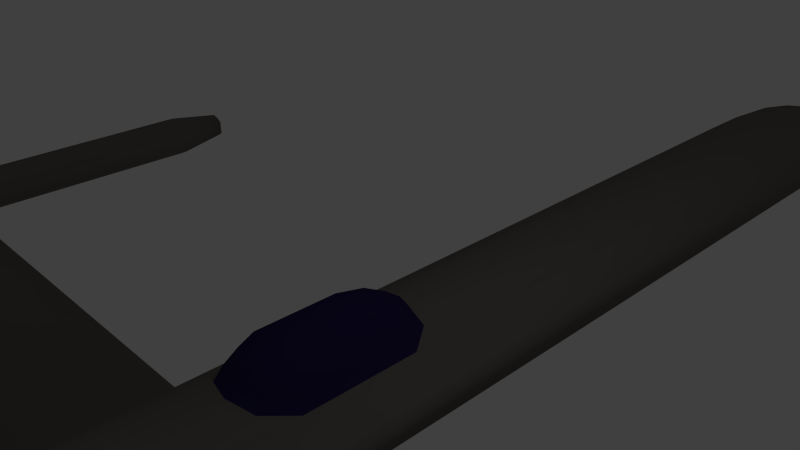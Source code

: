 # Source: MSFV5.blend  (saved by Blender 2.74.0; exported with 4.5.12 LTS)
import bpy
from mathutils import Matrix  # noqa: F401  (used for matrix-valued properties, if any)

bpy.ops.wm.read_factory_settings(use_empty=True)
scene = bpy.context.scene
scene.name = 'Scene'

# ---- collections
col_collection_1 = bpy.data.collections.new('Collection 1'); scene.collection.children.link(col_collection_1)

# ---- materials (node trees are filled in below, after node groups)
mat_glass_001 = bpy.data.materials.new('Glass.001')
mat_glass_001.alpha_threshold = 0.0
mat_glass_001.use_transparent_shadow = False
mat_glass_001.diffuse_color = (0.0243, 0.016, 0.08, 1.0)
mat_glass_001.specular_color = (0.5, 0.5, 0.5)
mat_glass_001.roughness = 0.5
mat_glass_001.specular_intensity = 1.0
mat_engines = bpy.data.materials.new('Engines')
mat_engines.alpha_threshold = 0.0
mat_engines.use_transparent_shadow = False
mat_engines.diffuse_color = (0.0, 0.038, 1.0, 1.0)
mat_engines.specular_color = (0.0, 0.038, 1.0)
mat_engines.roughness = 0.5
mat_titanium_001 = bpy.data.materials.new('Titanium.001')
mat_titanium_001.alpha_threshold = 0.0
mat_titanium_001.use_transparent_shadow = False
mat_titanium_001.diffuse_color = (0.1626, 0.1491, 0.1347, 1.0)
mat_titanium_001.specular_color = (0.3252, 0.2982, 0.2682)
mat_titanium_001.roughness = 0.5
mat_titanium_001.specular_intensity = 1.0

# ---- material node trees

# ---- world
world_world = bpy.data.worlds.new('World'); scene.world = world_world
world_world.color = (0.05088, 0.05088, 0.05088)
world_world.use_sun_shadow = False
world_world.sun_shadow_jitter_overblur = 0.0
world_world.cycles.sampling_method = 'MANUAL'
world_world.cycles.sample_map_resolution = 256

# ---- cameras
cam_camera = bpy.data.cameras.new('Camera')
cam_camera.clip_end = 100.0
cam_camera.lens = 35.0
cam_camera.sensor_width = 32.0
cam_camera.sensor_height = 18.0
cam_camera.ortho_scale = 7.314
cam_camera.dof.focus_distance = 0.0
cam_camera.dof.aperture_fstop = 128.0

# ---- lights
light_lamp = bpy.data.lights.new('Lamp', 'POINT')
light_lamp.transmission_factor = 0.0
light_lamp.cutoff_distance = 30.0
light_lamp.energy = 100.0
light_lamp.shadow_buffer_clip_start = 1.001
light_lamp.shadow_soft_size = 0.1
light_lamp.shadow_maximum_resolution = 0.006
light_lamp.use_absolute_resolution = True
light_lamp.cycles.use_multiple_importance_sampling = False

# ---- meshes
me_cylinder_001_cylinder_008 = bpy.data.meshes.new('Cylinder.001_Cylinder.008')
me_cylinder_001_cylinder_008.from_pydata([(0.862, 0.1708, 4.043), (0.961, 0.1886, 4.043), (0.961, 0.1886, 3.769), (0.862, 0.1708, 3.769), (0.7233, 0.1458, 4.043), (0.7233, 0.1458, 3.769), (0.5593, 0.4018, 4.043), (0.5593, 0.4018, 3.769), (0.6205, 0.4485, 3.769), (0.6205, 0.4485, 4.043), (0.8709, 0.3509, 4.043), (0.8709, 0.3509, 3.769), (-0.862, 0.1708, 4.043), (-0.862, 0.1708, 3.769), (-0.961, 0.1886, 3.769), (-0.961, 0.1886, 4.043), (-0.7233, 0.1458, 4.043), (-0.7233, 0.1458, 3.769), (-0.5593, 0.4018, 4.043), (-0.6205, 0.4485, 4.043), (-0.6205, 0.4485, 3.769), (-0.5593, 0.4018, 3.769), (-0.8709, 0.3509, 4.043), (-0.8709, 0.3509, 3.769), (0.7559, 0.5769, -2.105), (0.6803, 0.7899, -2.013), (0.6803, 0.7899, -0.3528), (0.7559, 0.5769, -0.2606), (0.5442, 1.009, -0.5188), (0.3255, 1.058, -0.2029), (0.4069, 0.8511, 0.04211), (0.4069, 0.8511, -2.408), (0.3255, 1.058, -2.163), (0.5442, 1.009, -1.847), (0.0, 1.107, -0.1099), (0.0, 0.9124, 0.1583), (0.2721, 1.192, -0.8508), (0.1628, 1.217, -0.6928), (0.1628, 1.217, -1.673), (0.2721, 1.192, -1.515), (0.0, 1.241, -0.6463), (0.4521, 0.645, 0.1782), (0.0, 0.7131, -2.673), (0.0, 0.9124, -2.524), (0.4521, 0.645, -2.544), (0.0, 0.7131, 0.3073), (0.0, 1.107, -2.255), (0.0, 1.241, -1.719), (0.0, 1.312, -1.183), (-0.7559, 0.5769, -2.105), (-0.7559, 0.5769, -0.2606), (-0.6803, 0.7899, -0.3528), (-0.6803, 0.7899, -2.013), (-0.4069, 0.8511, 0.04211), (-0.3255, 1.058, -0.2029), (-0.5442, 1.009, -0.5188), (-0.4069, 0.8511, -2.408), (-0.5442, 1.009, -1.847), (-0.3255, 1.058, -2.163), (-0.1628, 1.217, -0.6928), (-0.2721, 1.192, -0.8508), (-0.2721, 1.192, -1.515), (-0.1628, 1.217, -1.673), (-0.4521, 0.645, 0.1782), (-0.4521, 0.645, -2.544), (0.5071, 0.2043, 3.519), (0.7204, 0.1592, 3.519), (0.7011, 0.2497, 3.33), (0.6477, 0.2609, 3.33), (0.8452, 0.1817, 3.519), (0.4862, 0.1959, 3.769), (0.7545, 0.2593, 3.33), (0.7343, 0.2958, 3.33), (0.6779, 0.3178, 3.33), (0.6641, 0.3073, 3.33), (0.6449, 0.2925, 3.33), (0.7323, 0.2553, 3.33), (-0.5071, 0.2043, 3.519), (-0.6477, 0.2609, 3.33), (-0.7011, 0.2497, 3.33), (-0.7204, 0.1592, 3.519), (-0.8452, 0.1817, 3.519), (-0.4862, 0.1959, 3.769), (-0.7545, 0.2593, 3.33), (-0.7323, 0.2553, 3.33), (-0.6449, 0.2925, 3.33), (-0.6641, 0.3073, 3.33), (-0.6779, 0.3178, 3.33), (-0.7343, 0.2958, 3.33), (0.6803, 0.5192, 12.2), (0.6123, 0.4673, 12.6), (0.8905, 0.3587, 12.2), (1.101, 0.1983, 12.2), (0.9907, 0.1785, 12.6), (0.449, 0.3427, 13.19), (0.3537, 0.27, 13.38), (0.4631, 0.1866, 13.38), (0.5724, 0.1031, 13.38), (0.7265, 0.1309, 13.19), (0.4862, 0.1959, 4.043), (0.4735, 0.3364, 4.043), (1.223, 0.2203, 10.96), (1.101, -0.1983, 12.2), (1.223, -0.2203, 10.96), (0.6803, -0.5192, 12.2), (0.5442, -0.4153, 13.0), (0.0, -0.5134, 13.0), (0.0, -0.6417, 12.2), (0.3537, -0.27, 13.38), (0.0, -0.3337, 13.38), (0.08844, -0.06749, 13.63), (0.0, -0.08343, 13.63), (10.11, -0.3404, -2.673), (10.12, -0.3404, 2.431), (9.874, -0.4204, 2.431), (9.868, -0.4204, -2.673), (9.868, -0.4204, -6.209), (10.11, -0.3404, -6.209), (9.628, -0.3404, 2.431), (9.622, -0.3404, -2.673), (9.874, -0.2529, 3.431), (9.726, -0.205, 3.431), (0.8533, 0.3438, 3.519), (0.6279, 0.4317, 3.519), (0.5728, 0.3896, 3.519), (0.4957, 0.3307, 3.519), (0.7559, 0.5769, -7.216), (0.3779, 0.645, -7.216), (1.223, 0.2203, -6.214), (1.223, -0.2203, -6.214), (1.223, -0.2203, -7.216), (1.223, 0.2203, -7.216), (0.9344, 0.1977, 3.519), (0.7559, -0.5769, 10.96), (0.0, -0.713, 10.96), (0.0, -0.7131, -7.216), (0.7559, -0.5769, -7.216), (9.626, -0.1344, 3.432), (9.461, -0.2228, 2.432), (9.626, 0.1309, 3.432), (9.461, 0.2193, 2.432), (9.622, 0.3369, -6.209), (9.623, 0.3369, -7.12), (9.456, 0.2193, -7.121), (9.455, 0.2193, -6.21), (10.11, 0.3369, -2.673), (10.27, 0.1276, -2.673), (10.27, 0.1276, -6.209), (10.11, 0.3369, -6.209), (9.622, -0.3404, -6.209), (9.623, -0.3404, -7.12), (9.869, -0.4204, -7.12), (9.456, -0.2228, -7.121), (9.455, -0.2228, -6.21), (9.074, -0.2203, -2.682), (9.455, -0.2228, -2.672), (9.455, 0.2193, -2.672), (9.074, 0.2203, -2.682), (10.12, 0.3369, 2.431), (10.27, 0.1276, 2.431), (10.27, -0.1311, -2.673), (10.27, -0.1311, 2.431), (10.27, 0.1276, -7.12), (10.11, 0.3369, -7.12), (10.11, -0.07937, 3.431), (10.02, -0.205, 3.431), (9.074, -0.2203, -6.214), (9.074, 0.2203, -6.214), (10.27, -0.1311, -6.209), (10.27, -0.1311, -7.12), (9.622, 0.3369, -2.673), (9.868, 0.4169, -2.673), (9.868, 0.4169, -6.209), (9.874, 0.4169, 2.431), (9.628, 0.3369, 2.431), (9.869, 0.4169, -7.12), (10.11, -0.3404, -7.12), (10.02, 0.2015, 3.431), (10.11, 0.07587, 3.431), (0.0, -1.85, -7.775), (1.113, -1.497, -7.775), (1.801, -0.5717, -7.775), (1.801, 0.5717, -7.775), (1.113, 1.497, -7.775), (0.0, 1.85, -7.775), (0.0, 0.7131, -7.216), (0.0, -1.85, -8.368), (1.113, -1.497, -8.368), (1.801, -0.5717, -8.368), (1.801, 0.5717, -8.368), (1.113, 1.497, -8.368), (0.0, 1.85, -8.368), (1.223, -0.2203, -2.682), (1.223, 0.2203, -2.682), (9.726, 0.2015, 3.431), (9.874, 0.2494, 3.431), (1.002, -1.347, -8.368), (1.621, -0.5145, -8.368), (1.621, 0.5145, -8.368), (1.002, 1.347, -8.368), (1.621, -0.5145, -8.161), (1.621, 0.5145, -8.161), (1.002, 1.347, -8.161), (0.0, 1.665, -8.368), (0.0, -1.665, -8.368), (0.0, -1.665, -8.161), (1.002, -1.347, -8.161), (0.0, 1.665, -8.161), (0.3779, 0.645, 10.96), (0.7559, 0.5769, 10.96), (0.0, 0.7131, 10.96), (0.4735, 0.3364, 3.769), (0.8806, 0.1586, 13.0), (0.5442, 0.4153, 13.0), (0.08844, 0.0675, 13.63), (0.1431, 0.02578, 13.63), (0.5724, -0.1031, 13.38), (0.8806, -0.1586, 13.0), (0.1431, -0.02578, 13.63), (0.0, 0.6417, 12.2), (0.0, 0.3337, 13.38), (0.0, 0.08343, 13.63), (0.0, 0.5134, 13.0), (-0.6803, 0.5192, 12.2), (-0.8905, 0.3587, 12.2), (-0.6123, 0.4673, 12.6), (-1.101, 0.1983, 12.2), (-0.9907, 0.1785, 12.6), (-0.449, 0.3427, 13.19), (-0.4631, 0.1866, 13.38), (-0.3537, 0.27, 13.38), (-0.5724, 0.1031, 13.38), (-0.7265, 0.1309, 13.19), (-0.4862, 0.1959, 4.043), (-0.4735, 0.3364, 4.043), (-1.223, 0.2203, 10.96), (-1.223, -0.2203, 10.96), (-1.101, -0.1983, 12.2), (-0.6803, -0.5192, 12.2), (-0.5442, -0.4153, 13.0), (-0.3537, -0.27, 13.38), (-0.08844, -0.06749, 13.63), (-10.11, -0.3404, -2.673), (-9.868, -0.4204, -2.673), (-9.874, -0.4204, 2.431), (-10.12, -0.3404, 2.431), (-10.11, -0.3404, -6.209), (-9.868, -0.4204, -6.209), (-9.622, -0.3404, -2.673), (-9.628, -0.3404, 2.431), (-9.726, -0.205, 3.431), (-9.874, -0.2529, 3.431), (-0.8533, 0.3438, 3.519), (-0.6279, 0.4317, 3.519), (-0.5728, 0.3896, 3.519), (-0.4957, 0.3307, 3.519), (-0.3779, 0.645, -7.216), (-0.7559, 0.5769, -7.216), (-1.223, 0.2203, -6.214), (-1.223, 0.2203, -7.216), (-1.223, -0.2203, -7.216), (-1.223, -0.2203, -6.214), (-0.9344, 0.1977, 3.519), (-0.7559, -0.5769, 10.96), (-0.7559, -0.5769, -7.216), (-9.461, -0.2228, 2.432), (-9.626, -0.1344, 3.432), (-9.461, 0.2193, 2.432), (-9.626, 0.1309, 3.432), (-9.622, 0.3369, -6.209), (-9.455, 0.2193, -6.21), (-9.456, 0.2193, -7.121), (-9.623, 0.3369, -7.12), (-10.11, 0.3369, -2.673), (-10.11, 0.3369, -6.209), (-10.27, 0.1276, -6.209), (-10.27, 0.1276, -2.673), (-9.622, -0.3404, -6.209), (-9.869, -0.4204, -7.12), (-9.623, -0.3404, -7.12), (-9.455, -0.2228, -6.21), (-9.456, -0.2228, -7.121), (-9.074, -0.2203, -2.682), (-9.074, 0.2203, -2.682), (-9.455, 0.2193, -2.672), (-9.455, -0.2228, -2.672), (-10.27, 0.1276, 2.431), (-10.12, 0.3369, 2.431), (-10.27, -0.1311, -2.673), (-10.27, -0.1311, 2.431), (-10.11, 0.3369, -7.12), (-10.27, 0.1276, -7.12), (-10.02, -0.205, 3.431), (-10.11, -0.07937, 3.431), (-9.074, 0.2203, -6.214), (-9.074, -0.2203, -6.214), (-10.27, -0.1311, -6.209), (-10.27, -0.1311, -7.12), (-9.622, 0.3369, -2.673), (-9.868, 0.4169, -6.209), (-9.868, 0.4169, -2.673), (-9.874, 0.4169, 2.431), (-9.628, 0.3369, 2.431), (-10.11, -0.3404, -7.12), (-9.869, 0.4169, -7.12), (-10.11, 0.07587, 3.431), (-10.02, 0.2015, 3.431), (-1.113, -1.497, -7.775), (-1.801, -0.5717, -7.775), (-1.801, 0.5717, -7.775), (-1.113, 1.497, -7.775), (-1.113, -1.497, -8.368), (-1.801, -0.5717, -8.368), (-1.801, 0.5717, -8.368), (-1.113, 1.497, -8.368), (-1.223, -0.2203, -2.682), (-1.223, 0.2203, -2.682), (-9.726, 0.2015, 3.431), (-9.874, 0.2494, 3.431), (-1.621, -0.5145, -8.368), (-1.002, -1.347, -8.368), (-1.621, 0.5145, -8.368), (-1.002, 1.347, -8.368), (-1.621, 0.5145, -8.161), (-1.621, -0.5145, -8.161), (-1.002, 1.347, -8.161), (-1.002, -1.347, -8.161), (-0.7559, 0.5769, 10.96), (-0.3779, 0.645, 10.96), (-0.4735, 0.3364, 3.769), (-0.8806, 0.1586, 13.0), (-0.5442, 0.4153, 13.0), (-0.1431, 0.02578, 13.63), (-0.08844, 0.0675, 13.63), (-0.8806, -0.1586, 13.0), (-0.5724, -0.1031, 13.38), (-0.1431, -0.02578, 13.63)], [], [(0, 3, 2, 1), (4, 5, 3, 0), (6, 9, 8, 7), (10, 1, 2, 11), (12, 15, 14, 13), (16, 12, 13, 17), (18, 21, 20, 19), (22, 23, 14, 15), (24, 27, 26, 25), (26, 30, 29, 28), (31, 25, 33, 32), (30, 35, 34, 29), (25, 26, 28, 33), (28, 29, 37, 36), (32, 33, 39, 38), (29, 34, 40, 37), (33, 28, 36, 39), (27, 41, 30, 26), (42, 44, 31, 43), (44, 24, 25, 31), (41, 45, 35, 30), (43, 31, 32, 46), (46, 32, 38, 47), (36, 37, 48), (47, 38, 48), (38, 39, 48), (37, 40, 48), (39, 36, 48), (49, 52, 51, 50), (51, 55, 54, 53), (56, 58, 57, 52), (53, 54, 34, 35), (52, 57, 55, 51), (55, 60, 59, 54), (58, 62, 61, 57), (54, 59, 40, 34), (57, 61, 60, 55), (50, 51, 53, 63), (42, 43, 56, 64), (64, 56, 52, 49), (63, 53, 35, 45), (43, 46, 58, 56), (46, 47, 62, 58), (60, 48, 59), (47, 48, 62), (62, 48, 61), (59, 48, 40), (61, 48, 60), (65, 68, 67, 66), (5, 66, 69, 3), (70, 65, 66, 5), (71, 76, 67, 68, 75, 74, 73, 72), (77, 80, 79, 78), (17, 13, 81, 80), (82, 17, 80, 77), (83, 88, 87, 86, 85, 78, 79, 84), (89, 91, 90), (92, 93, 91), (94, 96, 95), (97, 96, 98), (96, 99, 4, 98), (94, 100, 99, 96), (93, 1, 10, 91), (91, 10, 9, 90), (101, 103, 102, 92), (104, 107, 106, 105), (105, 106, 109, 108), (108, 109, 111, 110), (112, 115, 114, 113), (112, 117, 116, 115), (115, 119, 118, 114), (114, 118, 121, 120), (122, 72, 73, 123), (124, 74, 75, 125), (44, 127, 126, 24), (128, 131, 130, 129), (69, 76, 71, 132), (133, 136, 135, 134), (118, 138, 137, 121), (138, 140, 139, 137), (141, 144, 143, 142), (145, 148, 147, 146), (149, 116, 151, 150), (144, 153, 152, 143), (154, 157, 156, 155), (145, 146, 159, 158), (160, 112, 113, 161), (147, 148, 163, 162), (161, 113, 165, 164), (153, 144, 167, 166), (168, 147, 162, 169), (170, 141, 172, 171), (156, 144, 141, 170), (115, 116, 149, 119), (171, 145, 158, 173), (154, 155, 153, 166), (119, 149, 153, 155), (170, 171, 173, 174), (143, 152, 150, 151, 176, 169, 162, 163, 175, 142), (160, 168, 117, 112), (146, 160, 161, 159), (158, 159, 178, 177), (117, 168, 169, 176), (171, 172, 148, 145), (156, 170, 174, 140), (172, 141, 142, 175), (159, 161, 164, 178), (119, 155, 138, 118), (135, 136, 180, 179), (136, 130, 181, 180), (130, 131, 182, 181), (131, 126, 183, 182), (126, 127, 185, 184, 183), (153, 149, 150, 152), (116, 117, 176, 151), (146, 147, 168, 160), (155, 156, 140, 138), (179, 180, 187, 186), (180, 181, 188, 187), (181, 182, 189, 188), (182, 183, 190, 189), (183, 184, 191, 190), (132, 71, 72, 122), (128, 129, 166, 167), (156, 157, 167, 144), (192, 193, 157, 154), (129, 192, 154, 166), (193, 128, 167, 157), (194, 195, 177, 178, 164, 165, 120, 121, 137, 139), (148, 172, 175, 163), (113, 114, 120, 165), (173, 158, 177, 195), (140, 174, 194, 139), (174, 173, 195, 194), (185, 127, 44, 42), (187, 188, 197, 196), (188, 189, 198, 197), (189, 190, 199, 198), (197, 198, 201, 200), (198, 199, 202, 201), (191, 203, 199, 190), (187, 196, 204, 186), (196, 206, 205, 204), (199, 203, 207, 202), (196, 197, 200, 206), (27, 209, 208, 41), (41, 208, 210, 45), (123, 73, 74, 124), (66, 67, 76, 69), (99, 70, 5, 4), (125, 75, 68, 65), (211, 125, 65, 70), (11, 122, 123, 8), (7, 124, 125, 211), (3, 69, 132, 2), (2, 132, 122, 11), (8, 123, 124, 7), (6, 7, 211, 100), (10, 11, 8, 9), (100, 211, 70, 99), (212, 0, 1, 93), (98, 4, 0, 212), (213, 6, 100, 94), (90, 9, 6, 213), (95, 96, 97, 215, 214), (212, 217, 216, 97, 98), (92, 102, 217, 212, 93), (97, 216, 218, 215), (216, 108, 110, 218), (217, 105, 108, 216), (102, 104, 105, 217), (133, 134, 107, 104), (103, 133, 104, 102), (210, 208, 209, 89, 219), (220, 95, 214, 221), (209, 101, 92, 91, 89), (219, 89, 90, 213, 222), (222, 213, 94, 95, 220), (103, 192, 129, 130, 136, 133), (101, 193, 192, 103), (131, 128, 193, 101, 209, 27, 24, 126), (223, 225, 224), (226, 224, 227), (228, 230, 229), (231, 232, 229), (229, 232, 16, 233), (228, 229, 233, 234), (227, 224, 22, 15), (224, 225, 19, 22), (235, 226, 237, 236), (238, 239, 106, 107), (239, 240, 109, 106), (240, 241, 111, 109), (242, 245, 244, 243), (242, 243, 247, 246), (243, 244, 249, 248), (244, 251, 250, 249), (252, 253, 87, 88), (254, 255, 85, 86), (64, 49, 257, 256), (258, 261, 260, 259), (81, 262, 83, 84), (263, 134, 135, 264), (249, 250, 266, 265), (265, 266, 268, 267), (269, 272, 271, 270), (273, 276, 275, 274), (277, 279, 278, 247), (270, 271, 281, 280), (282, 285, 284, 283), (273, 287, 286, 276), (288, 289, 245, 242), (275, 291, 290, 274), (289, 293, 292, 245), (280, 295, 294, 270), (296, 297, 291, 275), (298, 300, 299, 269), (284, 298, 269, 270), (243, 248, 277, 247), (300, 301, 287, 273), (282, 295, 280, 285), (248, 285, 280, 277), (298, 302, 301, 300), (271, 272, 304, 290, 291, 297, 303, 278, 279, 281), (288, 242, 246, 296), (276, 286, 289, 288), (287, 306, 305, 286), (246, 303, 297, 296), (300, 273, 274, 299), (284, 267, 302, 298), (299, 304, 272, 269), (286, 305, 293, 289), (248, 249, 265, 285), (135, 179, 307, 264), (264, 307, 308, 260), (260, 308, 309, 259), (259, 309, 310, 257), (257, 310, 184, 185, 256), (280, 281, 279, 277), (247, 278, 303, 246), (276, 288, 296, 275), (285, 265, 267, 284), (179, 186, 311, 307), (307, 311, 312, 308), (308, 312, 313, 309), (309, 313, 314, 310), (310, 314, 191, 184), (262, 252, 88, 83), (258, 294, 295, 261), (284, 270, 294, 283), (315, 282, 283, 316), (261, 295, 282, 315), (316, 283, 294, 258), (317, 268, 266, 250, 251, 292, 293, 305, 306, 318), (274, 290, 304, 299), (245, 292, 251, 244), (301, 318, 306, 287), (267, 268, 317, 302), (302, 317, 318, 301), (185, 42, 64, 256), (311, 320, 319, 312), (312, 319, 321, 313), (313, 321, 322, 314), (319, 324, 323, 321), (321, 323, 325, 322), (191, 314, 322, 203), (311, 186, 204, 320), (320, 204, 205, 326), (322, 325, 207, 203), (320, 326, 324, 319), (50, 63, 328, 327), (63, 45, 210, 328), (253, 254, 86, 87), (80, 81, 84, 79), (233, 16, 17, 82), (255, 77, 78, 85), (329, 82, 77, 255), (23, 20, 253, 252), (21, 329, 255, 254), (13, 14, 262, 81), (14, 23, 252, 262), (20, 21, 254, 253), (18, 234, 329, 21), (22, 19, 20, 23), (234, 233, 82, 329), (330, 227, 15, 12), (232, 330, 12, 16), (331, 228, 234, 18), (225, 331, 18, 19), (230, 333, 332, 231, 229), (330, 232, 231, 335, 334), (226, 227, 330, 334, 237), (231, 332, 336, 335), (335, 336, 241, 240), (334, 335, 240, 239), (237, 334, 239, 238), (263, 238, 107, 134), (236, 237, 238, 263), (210, 219, 223, 327, 328), (220, 221, 333, 230), (327, 223, 224, 226, 235), (219, 222, 331, 225, 223), (222, 220, 230, 228, 331), (236, 263, 264, 260, 261, 315), (235, 236, 315, 316), (259, 257, 49, 50, 327, 235, 316, 258), (214, 215, 218, 110, 111, 241, 336, 332, 333, 221), (201, 202, 207, 325, 323, 324, 326, 205, 206, 200)])
me_cylinder_001_cylinder_008.polygons.foreach_set('use_smooth', [0, 0, 0, 0, 0, 0, 0, 0, 1, 1, 1, 1, 1, 1, 1, 1, 1, 1, 1, 1, 1, 1, 1, 1, 1, 1, 1, 1, 1, 1, 1, 1, 1, 1, 1, 1, 1, 1, 1, 1, 1, 1, 1, 1, 1, 1, 1, 1, 0, 0, 0, 0, 0, 0, 0, 0, 1, 1, 1, 1, 1, 1, 1, 1, 1, 1, 1, 1, 1, 1, 1, 1, 1, 1, 1, 1, 1, 1, 1, 1, 1, 1, 1, 1, 1, 1, 1, 1, 1, 1, 1, 1, 1, 1, 1, 1, 1, 1, 1, 1, 1, 1, 1, 1, 1, 1, 1, 1, 1, 1, 1, 1, 1, 1, 1, 1, 1, 1, 1, 1, 1, 1, 1, 1, 1, 1, 1, 1, 1, 1, 1, 1, 1, 1, 1, 1, 1, 1, 1, 1, 1, 1, 1, 1, 1, 1, 1, 1, 1, 1, 1, 1, 1, 1, 1, 1, 1, 1, 1, 1, 1, 1, 1, 1, 1, 1, 1, 1, 1, 1, 1, 1, 1, 1, 1, 1, 1, 1, 1, 1, 1, 1, 1, 1, 1, 1, 1, 1, 1, 1, 1, 1, 1, 1, 1, 1, 1, 1, 1, 1, 1, 1, 1, 1, 1, 1, 1, 1, 1, 1, 1, 1, 1, 1, 1, 1, 1, 1, 1, 1, 1, 1, 1, 1, 1, 1, 1, 1, 1, 1, 1, 1, 1, 1, 1, 1, 1, 1, 1, 1, 1, 1, 1, 1, 1, 1, 1, 1, 1, 1, 1, 1, 1, 1, 1, 1, 1, 1, 1, 1, 1, 1, 1, 1, 1, 1, 1, 1, 1, 1, 1, 1, 1, 1, 1, 1, 1, 1, 1, 1, 1, 1, 1, 1, 1, 1, 1, 1, 1, 1, 1, 1, 1, 1, 1, 1, 1, 1, 1, 1, 1, 1, 1, 1, 1, 1, 1, 1])
me_cylinder_001_cylinder_008.polygons.foreach_set('material_index', [0, 0, 0, 0, 0, 0, 0, 0, 0, 0, 0, 0, 0, 0, 0, 0, 0, 0, 0, 0, 0, 0, 0, 0, 0, 0, 0, 0, 0, 0, 0, 0, 0, 0, 0, 0, 0, 0, 0, 0, 0, 0, 0, 0, 0, 0, 0, 0, 2, 2, 2, 2, 2, 2, 2, 2, 2, 2, 2, 2, 2, 2, 2, 2, 2, 2, 2, 2, 2, 2, 2, 2, 2, 2, 2, 2, 2, 2, 2, 2, 2, 2, 2, 2, 2, 2, 2, 2, 2, 2, 2, 2, 2, 2, 2, 2, 2, 2, 2, 2, 2, 2, 2, 2, 2, 2, 2, 2, 2, 2, 2, 2, 2, 2, 2, 2, 2, 2, 2, 2, 2, 2, 2, 2, 2, 2, 2, 2, 2, 2, 2, 2, 2, 2, 2, 2, 2, 2, 2, 2, 2, 2, 2, 2, 2, 2, 2, 2, 2, 2, 2, 2, 2, 2, 2, 2, 2, 2, 2, 2, 2, 2, 2, 2, 2, 2, 2, 2, 2, 2, 2, 2, 2, 2, 2, 2, 2, 2, 2, 2, 2, 2, 2, 2, 2, 2, 2, 2, 2, 2, 2, 2, 2, 2, 2, 2, 2, 2, 2, 2, 2, 2, 2, 2, 2, 2, 2, 2, 2, 2, 2, 2, 2, 2, 2, 2, 2, 2, 2, 2, 2, 2, 2, 2, 2, 2, 2, 2, 2, 2, 2, 2, 2, 2, 2, 2, 2, 2, 2, 2, 2, 2, 2, 2, 2, 2, 2, 2, 2, 2, 2, 2, 2, 2, 2, 2, 2, 2, 2, 2, 2, 2, 2, 2, 2, 2, 2, 2, 2, 2, 2, 2, 2, 2, 2, 2, 2, 2, 2, 2, 2, 2, 2, 2, 2, 2, 2, 2, 2, 2, 2, 2, 2, 2, 2, 2, 2, 2, 2, 2, 2, 2, 2, 2, 2, 2, 2, 1])
_k = set([(0, 1), (0, 4), (1, 10), (2, 3), (2, 11), (3, 69), (4, 5), (5, 70), (6, 7), (6, 9), (7, 8), (8, 9), (10, 11), (12, 15), (12, 16), (13, 14), (13, 81), (14, 23), (15, 22), (16, 17), (17, 82), (18, 19), (18, 21), (19, 20), (20, 21), (22, 23), (65, 68), (65, 70), (66, 67), (66, 69), (67, 76), (68, 75), (71, 72), (71, 76), (72, 73), (73, 74), (74, 75), (77, 78), (77, 82), (78, 85), (79, 80), (79, 84), (80, 81), (83, 84), (83, 88), (85, 86), (86, 87), (87, 88)])
me_cylinder_001_cylinder_008.attributes.new('sharp_edge', 'BOOLEAN', 'EDGE').data.foreach_set('value', [ (min(e.vertices), max(e.vertices)) in _k for e in me_cylinder_001_cylinder_008.edges])
me_cylinder_001_cylinder_008.materials.append(mat_glass_001)
me_cylinder_001_cylinder_008.materials.append(mat_engines)
me_cylinder_001_cylinder_008.materials.append(mat_titanium_001)
me_cylinder_001_cylinder_008.use_remesh_preserve_volume = False
me_cylinder_001_cylinder_008.use_remesh_preserve_attributes = False
me_cylinder_001_cylinder_008.use_mirror_vertex_groups = False
me_cylinder_001_cylinder_008.update()
me_cylinder_001_cylinder_008.normals_split_custom_set([tuple(v) for v in zip(*[iter([0.1773, -0.9842, 0.0, 0.1773, -0.9842, 0.0, 0.1773, -0.9842, 0.0, 0.1773, -0.9842, 0.0, 0.1773, -0.9842, 0.0, 0.1773, -0.9842, 0.0, 0.1773, -0.9842, 0.0, 0.1773, -0.9842, 0.0, -0.6067, 0.7949, 0.0, -0.6067, 0.7949, 0.0, -0.6067, 0.7949, 0.0, -0.6067, 0.7949, 0.0, 0.8742, 0.4856, 0.0, 0.8742, 0.4856, 0.0, 0.8742, 0.4856, 0.0, 0.8742, 0.4856, 0.0, -0.1773, -0.9842, 0.0, -0.1773, -0.9842, 0.0, -0.1773, -0.9842, 0.0, -0.1773, -0.9842, 0.0, -0.1773, -0.9842, 0.0, -0.1773, -0.9842, 0.0, -0.1773, -0.9842, 0.0, -0.1773, -0.9842, 0.0, 0.6067, 0.7949, 0.0, 0.6067, 0.7949, 0.0, 0.6067, 0.7949, 0.0, 0.6067, 0.7949, 0.0, -0.8742, 0.4856, 0.0, -0.8742, 0.4856, 0.0, -0.8742, 0.4856, 0.0, -0.8742, 0.4856, 0.0, -0.7113, -0.6929, 0.1183, -0.7113, -0.6929, -0.1182, -0.8337, -0.5083, -0.2159, -0.8337, -0.5083, 0.2159, -0.8337, -0.5083, -0.2159, -0.5212, -0.635, -0.5702, -0.4195, -0.8329, -0.361, -0.6672, -0.7332, -0.1315, -0.5212, -0.635, 0.5702, -0.8337, -0.5083, 0.2159, -0.6672, -0.7332, 0.1315, -0.4195, -0.8329, 0.361, -0.5212, -0.635, -0.5702, -5.162e-09, -0.7063, -0.7079, 5.144e-09, -0.897, -0.442, -0.4195, -0.8329, -0.361, -0.8337, -0.5083, 0.2159, -0.8337, -0.5083, -0.2159, -0.6672, -0.7332, -0.1315, -0.6672, -0.7332, 0.1315, -0.6672, -0.7332, -0.1315, -0.4195, -0.8329, -0.361, -0.2945, -0.9425, -0.1581, -0.4455, -0.8936, -0.05544, -0.4195, -0.8329, 0.361, -0.6672, -0.7332, 0.1315, -0.4455, -0.8936, 0.05544, -0.2945, -0.9425, 0.1581, -0.4195, -0.8329, -0.361, 5.144e-09, -0.897, -0.442, 9.767e-09, -0.9807, -0.1957, -0.2945, -0.9425, -0.1581, -0.6672, -0.7332, 0.1315, -0.6672, -0.7332, -0.1315, -0.4455, -0.8936, -0.05544, -0.4455, -0.8936, 0.05544, -0.7113, -0.6929, -0.1182, -0.3666, -0.8843, -0.2892, -0.5212, -0.635, -0.5702, -0.8337, -0.5083, -0.2159, 0.0, -0.9177, 0.3973, -0.3669, -0.884, 0.2896, -0.5212, -0.635, 0.5702, 1.032e-08, -0.7063, 0.7079, -0.3669, -0.884, 0.2896, -0.7113, -0.6929, 0.1183, -0.8337, -0.5083, 0.2159, -0.5212, -0.635, 0.5702, -0.3666, -0.8843, -0.2892, -5.084e-09, -0.9179, -0.3969, -5.162e-09, -0.7063, -0.7079, -0.5212, -0.635, -0.5702, 1.032e-08, -0.7063, 0.7079, -0.5212, -0.635, 0.5702, -0.4195, -0.8329, 0.361, 0.0, -0.897, 0.442, 0.0, -0.897, 0.442, -0.4195, -0.8329, 0.361, -0.2945, -0.9425, 0.1581, -4.884e-09, -0.9807, 0.1957, -0.4455, -0.8936, -0.05544, -0.2945, -0.9425, -0.1581, 1.043e-08, -1.0, 2.242e-07, -4.884e-09, -0.9807, 0.1957, -0.2945, -0.9425, 0.1581, 1.043e-08, -1.0, 2.242e-07, -0.2945, -0.9425, 0.1581, -0.4455, -0.8936, 0.05544, 1.043e-08, -1.0, 2.242e-07, -0.2945, -0.9425, -0.1581, 9.767e-09, -0.9807, -0.1957, 1.043e-08, -1.0, 2.242e-07, -0.4455, -0.8936, 0.05544, -0.4455, -0.8936, -0.05544, 1.043e-08, -1.0, 2.242e-07, 0.7113, -0.6929, 0.1183, 0.8337, -0.5083, 0.2159, 0.8337, -0.5083, -0.2159, 0.7113, -0.6929, -0.1182, 0.8337, -0.5083, -0.2159, 0.6672, -0.7332, -0.1315, 0.4195, -0.8329, -0.361, 0.5212, -0.635, -0.5702, 0.5212, -0.635, 0.5702, 0.4195, -0.8329, 0.361, 0.6672, -0.7332, 0.1315, 0.8337, -0.5083, 0.2159, 0.5212, -0.635, -0.5702, 0.4195, -0.8329, -0.361, 5.144e-09, -0.897, -0.442, -5.162e-09, -0.7063, -0.7079, 0.8337, -0.5083, 0.2159, 0.6672, -0.7332, 0.1315, 0.6672, -0.7332, -0.1315, 0.8337, -0.5083, -0.2159, 0.6672, -0.7332, -0.1315, 0.4455, -0.8936, -0.05544, 0.2945, -0.9425, -0.1581, 0.4195, -0.8329, -0.361, 0.4195, -0.8329, 0.361, 0.2945, -0.9425, 0.1581, 0.4455, -0.8936, 0.05544, 0.6672, -0.7332, 0.1315, 0.4195, -0.8329, -0.361, 0.2945, -0.9425, -0.1581, 9.767e-09, -0.9807, -0.1957, 5.144e-09, -0.897, -0.442, 0.6672, -0.7332, 0.1315, 0.4455, -0.8936, 0.05544, 0.4455, -0.8936, -0.05544, 0.6672, -0.7332, -0.1315, 0.7113, -0.6929, -0.1182, 0.8337, -0.5083, -0.2159, 0.5212, -0.635, -0.5702, 0.3666, -0.8843, -0.2892, 0.0, -0.9177, 0.3973, 1.032e-08, -0.7063, 0.7079, 0.5212, -0.635, 0.5702, 0.3669, -0.884, 0.2896, 0.3669, -0.884, 0.2896, 0.5212, -0.635, 0.5702, 0.8337, -0.5083, 0.2159, 0.7113, -0.6929, 0.1183, 0.3666, -0.8843, -0.2892, 0.5212, -0.635, -0.5702, -5.162e-09, -0.7063, -0.7079, -5.084e-09, -0.9179, -0.3969, 1.032e-08, -0.7063, 0.7079, 0.0, -0.897, 0.442, 0.4195, -0.8329, 0.361, 0.5212, -0.635, 0.5702, 0.0, -0.897, 0.442, -4.884e-09, -0.9807, 0.1957, 0.2945, -0.9425, 0.1581, 0.4195, -0.8329, 0.361, 0.4455, -0.8936, -0.05544, 1.043e-08, -1.0, 2.242e-07, 0.2945, -0.9425, -0.1581, -4.884e-09, -0.9807, 0.1957, 1.043e-08, -1.0, 2.242e-07, 0.2945, -0.9425, 0.1581, 0.2945, -0.9425, 0.1581, 1.043e-08, -1.0, 2.242e-07, 0.4455, -0.8936, 0.05544, 0.2945, -0.9425, -0.1581, 1.043e-08, -1.0, 2.242e-07, 9.767e-09, -0.9807, -0.1957, 0.4455, -0.8936, 0.05544, 1.043e-08, -1.0, 2.242e-07, 0.4455, -0.8936, -0.05544, -0.1888, -0.8933, -0.408, -0.1888, -0.8933, -0.408, -0.1888, -0.8933, -0.408, -0.1888, -0.8933, -0.408, 0.177, -0.9827, -0.05472, 0.177, -0.9827, -0.05472, 0.177, -0.9827, -0.05472, 0.177, -0.9827, -0.05472, -0.2065, -0.9772, -0.05002, -0.2065, -0.9772, -0.05002, -0.2065, -0.9772, -0.05002, -0.2065, -0.9772, -0.05002, -2.99e-06, 0.0, -1.0, -2.99e-06, 0.0, -1.0, -2.99e-06, 0.0, -1.0, -2.99e-06, 0.0, -1.0, -2.99e-06, 0.0, -1.0, -2.99e-06, 0.0, -1.0, -2.99e-06, 0.0, -1.0, -2.99e-06, 0.0, -1.0, 0.1888, -0.8933, -0.408, 0.1888, -0.8933, -0.408, 0.1888, -0.8933, -0.408, 0.1888, -0.8933, -0.408, -0.177, -0.9827, -0.05472, -0.177, -0.9827, -0.05472, -0.177, -0.9827, -0.05472, -0.177, -0.9827, -0.05472, 0.2065, -0.9772, -0.05002, 0.2065, -0.9772, -0.05002, 0.2065, -0.9772, -0.05002, 0.2065, -0.9772, -0.05002, 7.475e-07, 0.0, -1.0, 7.475e-07, 0.0, -1.0, 7.475e-07, 0.0, -1.0, 7.475e-07, 0.0, -1.0, 7.475e-07, 0.0, -1.0, 7.475e-07, 0.0, -1.0, 7.475e-07, 0.0, -1.0, 7.475e-07, 0.0, -1.0, -0.4039, -0.9062, -0.1252, 0.1111, -0.6004, -0.7919, -0.946, -0.2218, -0.2366, -0.8845, -0.4326, -0.1747, -0.6104, -0.7558, -0.2371, 0.1111, -0.6004, -0.7919, -0.726, -0.602, -0.3324, -0.5067, -0.6366, -0.5813, -0.3103, -0.7197, -0.6211, -0.6059, -0.3246, -0.7263, -0.5067, -0.6366, -0.5813, -0.6176, -0.6409, -0.4559, -0.5067, -0.6366, -0.5813, -0.7474, -0.6644, -0.001272, -0.08006, -0.9941, 0.07267, -0.6176, -0.6409, -0.4559, -0.726, -0.602, -0.3324, -0.9156, 0.402, -0.001367, -0.7474, -0.6644, -0.001272, -0.5067, -0.6366, -0.5813, -0.6104, -0.7558, -0.2371, 0.9038, -0.4279, -0.007952, 0.5578, 0.8169, 0.147, 0.1111, -0.6004, -0.7919, 0.1111, -0.6004, -0.7919, 0.5578, 0.8169, 0.147, 0.04087, 0.9668, 0.2522, -0.946, -0.2218, -0.2366, -0.8969, -0.4397, -0.04735, -0.8969, 0.4397, -0.04735, -0.8845, 0.4326, -0.1747, -0.8845, -0.4326, -0.1747, -0.4039, 0.9062, -0.1252, -1.941e-08, 0.9942, -0.1074, -1.481e-07, 0.9563, -0.2922, -0.3861, 0.8597, -0.3343, -0.3861, 0.8597, -0.3343, -1.481e-07, 0.9563, -0.2922, 1.978e-08, 0.8225, -0.5687, -0.3103, 0.7197, -0.6211, -0.3103, 0.7197, -0.6211, 1.978e-08, 0.8225, -0.5687, 1.018e-06, 0.417, -0.9089, -0.135, 0.3767, -0.9164, -0.5877, 0.8091, 0.0003547, 0.0001186, 1.0, -2.635e-07, -0.0001326, 0.9967, -0.08154, -0.5859, 0.8063, -0.08122, -0.5877, 0.8091, 0.0003547, -0.5877, 0.8091, -0.0003135, 0.0001048, 1.0, 3.9e-08, 0.0001186, 1.0, -2.635e-07, 0.0001186, 1.0, -2.635e-07, 0.4475, 0.8943, -0.0002697, 0.4468, 0.8909, -0.08127, -0.0001326, 0.9967, -0.08154, -0.0001326, 0.9967, -0.08154, 0.4468, 0.8909, -0.08127, 0.3022, 0.6096, -0.7328, -0.0006075, 0.7098, -0.7044, 0.6407, 0.7102, -0.2918, 0.6365, 0.7707, 0.03015, -0.1197, 0.9928, 0.0007788, -0.1446, 0.9449, -0.2936, -0.5759, 0.7546, -0.3146, -0.6053, 0.7931, -0.06741, -0.8903, 0.4074, -0.2037, -0.861, 0.3719, -0.3469, -0.3669, -0.884, 0.2896, -0.1745, -0.8406, -0.5128, -0.3962, -0.7529, -0.5255, -0.7113, -0.6929, 0.1183, -0.6234, -0.7294, 0.2816, -0.7999, -0.3357, -0.4974, -0.7999, 0.3357, -0.4974, -0.6234, 0.7294, 0.2816, 0.2458, -0.9138, -0.3234, 0.1764, -0.9789, 0.1031, 0.8238, -0.4054, -0.3963, 0.8383, -0.3931, -0.3778, -0.4055, 0.9135, -0.03339, -0.3912, 0.7548, -0.5265, 5.338e-09, 0.8377, -0.5461, -9.674e-09, 0.9996, -0.02857, 0.4468, 0.8909, -0.08127, 0.8837, 0.4591, -0.09073, 0.6462, 0.3346, -0.6859, 0.3022, 0.6096, -0.7328, 0.8837, 0.4591, -0.09073, 0.8837, -0.4591, -0.09073, 0.6462, -0.3346, -0.6859, 0.6462, 0.3346, -0.6859, 0.4475, -0.8943, 0.0002383, 0.604, -0.745, 0.2832, 0.698, -0.3619, 0.6179, 0.3298, -0.6603, 0.6748, -0.5877, -0.8091, 0.0003549, -0.5877, -0.8091, -0.0003134, -0.951, -0.309, -0.0005073, -0.951, -0.309, 0.0005742, 0.4475, 0.8943, 0.0002382, 0.0001048, 1.0, 3.9e-08, -0.0008469, 0.7653, 0.6437, 0.3298, 0.6603, 0.6748, 0.604, -0.745, 0.2832, 0.6059, 0.7442, 0.2812, 0.698, 0.3619, 0.6179, 0.698, -0.3619, 0.6179, 0.01158, 0.7093, -0.7048, 0.008257, -0.7104, -0.7038, 0.613, -0.7378, -0.2828, 0.6148, 0.737, -0.2808, -0.5877, -0.8091, 0.0003549, -0.951, -0.309, 0.0005742, -0.9479, -0.308, -0.08102, -0.5859, -0.8063, -0.08122, -0.951, 0.309, 0.0005742, -0.5877, 0.8091, 0.0003547, -0.5859, 0.8063, -0.08122, -0.9479, 0.308, -0.08102, -0.951, -0.309, -0.0005073, -0.5877, -0.8091, -0.0003134, -0.4506, -0.619, 0.6433, -0.7285, -0.2364, 0.643, -0.9479, 0.308, -0.08102, -0.5859, 0.8063, -0.08122, -0.4177, 0.5741, -0.7042, -0.6754, 0.2192, -0.7041, 0.6059, 0.7442, 0.2812, 0.604, -0.745, 0.2832, -0.003979, -0.7065, 0.7077, -0.0007605, 0.7054, 0.7088, -0.951, 0.309, -0.0005073, -0.951, -0.309, -0.0005073, -0.7285, -0.2364, 0.643, -0.7285, 0.2364, 0.643, 0.4475, -0.8943, -0.0002695, 0.4475, -0.8943, 0.0002383, 0.0001048, -1.0, 1.76e-07, 0.0001186, -1.0, -2.561e-08, 0.613, -0.7378, -0.2828, 0.604, -0.745, 0.2832, 0.4475, -0.8943, 0.0002383, 0.4475, -0.8943, -0.0002695, 0.0001186, 1.0, -2.635e-07, 0.0001048, 1.0, 3.9e-08, 0.4475, 0.8943, 0.0002382, 0.4475, 0.8943, -0.0002697, 0.0001186, -1.0, -2.561e-08, -0.5877, -0.8091, 0.0003549, -0.5859, -0.8063, -0.08122, -0.0001326, -0.9967, -0.08154, 0.01158, 0.7093, -0.7048, 0.6148, 0.737, -0.2808, 0.6059, 0.7442, 0.2812, -0.0007605, 0.7054, 0.7088, 0.4475, 0.8943, -0.0002697, 0.4475, 0.8943, 0.0002382, 0.6059, 0.7442, 0.2812, 0.6148, 0.737, -0.2808, 0.4475, -0.8943, -0.0002695, 0.0001186, -1.0, -2.561e-08, -0.0001326, -0.9967, -0.08154, 0.4468, -0.8909, -0.08127, 0.698, -0.3619, 0.6179, 0.698, 0.3619, 0.6179, 0.3298, 0.6603, 0.6748, -0.0008469, 0.7653, 0.6437, -0.4506, 0.619, 0.6433, -0.7285, 0.2364, 0.643, -0.7285, -0.2364, 0.643, -0.4506, -0.619, 0.6433, -0.0008469, -0.7653, 0.6437, 0.3298, -0.6603, 0.6748, -0.951, 0.309, 0.0005742, -0.951, 0.309, -0.0005073, -0.5877, 0.8091, -0.0003135, -0.5877, 0.8091, 0.0003547, -0.951, -0.309, 0.0005742, -0.951, 0.309, 0.0005742, -0.9479, 0.308, -0.08102, -0.9479, -0.308, -0.08102, -0.5859, -0.8063, -0.08122, -0.9479, -0.308, -0.08102, -0.6754, -0.2192, -0.7041, -0.4177, -0.5741, -0.7042, -0.5877, 0.8091, -0.0003135, -0.951, 0.309, -0.0005073, -0.7285, 0.2364, 0.643, -0.4506, 0.619, 0.6433, 0.0001186, -1.0, -2.561e-08, 0.0001048, -1.0, 1.76e-07, -0.5877, -0.8091, -0.0003134, -0.5877, -0.8091, 0.0003549, 0.613, -0.7378, -0.2828, 0.4475, -0.8943, -0.0002695, 0.4468, -0.8909, -0.08127, 0.8837, -0.4591, -0.09073, 0.0001048, -1.0, 1.76e-07, 0.4475, -0.8943, 0.0002383, 0.3298, -0.6603, 0.6748, -0.0008469, -0.7653, 0.6437, -0.9479, -0.308, -0.08102, -0.9479, 0.308, -0.08102, -0.6754, 0.2192, -0.7041, -0.6754, -0.2192, -0.7041, 0.4475, 0.8943, -0.0002697, 0.6148, 0.737, -0.2808, 0.8837, 0.4591, -0.09073, 0.4468, 0.8909, -0.08127, 5.338e-09, 0.8377, -0.5461, -0.3912, 0.7548, -0.5265, -0.4956, 0.7369, -0.4597, -1.251e-08, 0.8777, -0.4792, -0.3912, 0.7548, -0.5265, -0.7999, 0.3357, -0.4974, -0.8593, 0.3056, -0.4102, -0.4956, 0.7369, -0.4597, -0.7999, 0.3357, -0.4974, -0.7999, -0.3357, -0.4974, -0.8593, -0.3056, -0.4102, -0.8593, 0.3056, -0.4102, -0.7999, -0.3357, -0.4974, -0.3962, -0.7529, -0.5255, -0.4956, -0.7369, -0.4597, -0.8593, -0.3056, -0.4102, -0.3962, -0.7529, -0.5255, -0.1745, -0.8406, -0.5128, -3.734e-08, -0.8385, -0.5449, -3.754e-08, -0.8777, -0.4792, -0.4956, -0.7369, -0.4597, 0.6059, 0.7442, 0.2812, 0.4475, 0.8943, 0.0002382, 0.3298, 0.6603, 0.6748, 0.698, 0.3619, 0.6179, 0.0001048, 1.0, 3.9e-08, -0.5877, 0.8091, -0.0003135, -0.4506, 0.619, 0.6433, -0.0008469, 0.7653, 0.6437, -0.951, -0.309, 0.0005742, -0.951, -0.309, -0.0005073, -0.951, 0.309, -0.0005073, -0.951, 0.309, 0.0005742, 0.6148, 0.737, -0.2808, 0.613, -0.7378, -0.2828, 0.8837, -0.4591, -0.09073, 0.8837, 0.4591, -0.09073, -1.251e-08, 0.8777, -0.4792, -0.4956, 0.7369, -0.4597, -0.4441, 0.6228, 0.6441, -2.282e-08, 0.7643, 0.6449, -0.4956, 0.7369, -0.4597, -0.8593, 0.3056, -0.4102, -0.7273, 0.2408, 0.6427, -0.4441, 0.6228, 0.6441, -0.8593, 0.3056, -0.4102, -0.8593, -0.3056, -0.4102, -0.7273, -0.2408, 0.6427, -0.7273, 0.2408, 0.6427, -0.8593, -0.3056, -0.4102, -0.4956, -0.7369, -0.4597, -0.4441, -0.6228, 0.6441, -0.7273, -0.2408, 0.6427, -0.4956, -0.7369, -0.4597, -3.754e-08, -0.8777, -0.4792, 0.0, -0.7643, 0.6449, -0.4441, -0.6228, 0.6441, 0.8383, -0.3931, -0.3778, 0.8238, -0.4054, -0.3963, 0.6365, 0.7707, 0.03015, 0.6407, 0.7102, -0.2918, -0.6234, -0.7294, 0.2816, -0.6234, 0.7294, 0.2816, -0.0007605, 0.7054, 0.7088, -0.003979, -0.7065, 0.7077, 0.613, -0.7378, -0.2828, 0.008257, -0.7104, -0.7038, -0.003979, -0.7065, 0.7077, 0.604, -0.745, 0.2832, -0.6234, 0.7294, -0.2816, -0.6234, -0.7294, -0.2816, 0.008257, -0.7104, -0.7038, 0.01158, 0.7093, -0.7048, -0.6234, 0.7294, 0.2816, -0.6234, 0.7294, -0.2816, 0.01158, 0.7093, -0.7048, -0.0007605, 0.7054, 0.7088, -0.6234, -0.7294, -0.2816, -0.6234, -0.7294, 0.2816, -0.003979, -0.7065, 0.7077, 0.008257, -0.7104, -0.7038, 0.3022, -0.6096, -0.7328, -0.0006075, -0.7098, -0.7044, -0.4177, -0.5741, -0.7042, -0.6754, -0.2192, -0.7041, -0.6754, 0.2192, -0.7041, -0.4177, 0.5741, -0.7042, -0.0006075, 0.7098, -0.7044, 0.3022, 0.6096, -0.7328, 0.6462, 0.3346, -0.6859, 0.6462, -0.3346, -0.6859, -0.5877, -0.8091, -0.0003134, 0.0001048, -1.0, 1.76e-07, -0.0008469, -0.7653, 0.6437, -0.4506, -0.619, 0.6433, -0.5859, 0.8063, -0.08122, -0.0001326, 0.9967, -0.08154, -0.0006075, 0.7098, -0.7044, -0.4177, 0.5741, -0.7042, -0.0001326, -0.9967, -0.08154, -0.5859, -0.8063, -0.08122, -0.4177, -0.5741, -0.7042, -0.0006075, -0.7098, -0.7044, 0.8837, -0.4591, -0.09073, 0.4468, -0.8909, -0.08127, 0.3022, -0.6096, -0.7328, 0.6462, -0.3346, -0.6859, 0.4468, -0.8909, -0.08127, -0.0001326, -0.9967, -0.08154, -0.0006075, -0.7098, -0.7044, 0.3022, -0.6096, -0.7328, -3.734e-08, -0.8385, -0.5449, -0.1745, -0.8406, -0.5128, -0.3669, -0.884, 0.2896, 0.0, -0.9177, 0.3973, -0.4441, 0.6228, 0.6441, -0.7273, 0.2408, 0.6427, 0.5879, -0.1946, 0.7852, 0.361, -0.5063, 0.7832, -0.7273, 0.2408, 0.6427, -0.7273, -0.2408, 0.6427, 0.5879, 0.1946, 0.7852, 0.5879, -0.1946, 0.7852, -0.7273, -0.2408, 0.6427, -0.4441, -0.6228, 0.6441, 0.361, 0.5063, 0.7832, 0.5879, 0.1946, 0.7852, 0.5879, -0.1946, 0.7852, 0.5879, 0.1946, 0.7852, 0.7273, 0.2408, 0.6427, 0.7273, -0.2408, 0.6427, 0.5879, 0.1946, 0.7852, 0.361, 0.5063, 0.7832, 0.4441, 0.6228, 0.6441, 0.7273, 0.2408, 0.6427, 0.0, -0.7643, 0.6449, 0.0, 0.6233, 0.782, 0.361, 0.5063, 0.7832, -0.4441, -0.6228, 0.6441, -0.4441, 0.6228, 0.6441, 0.361, -0.5063, 0.7832, 0.0, -0.6233, 0.782, -2.282e-08, 0.7643, 0.6449, 0.361, -0.5063, 0.7832, 0.4441, -0.6228, 0.6441, 7.607e-08, -0.7643, 0.6449, 0.0, -0.6233, 0.782, 0.361, 0.5063, 0.7832, 0.0, 0.6233, 0.782, 7.375e-08, 0.7643, 0.6449, 0.4441, 0.6228, 0.6441, 0.361, -0.5063, 0.7832, 0.5879, -0.1946, 0.7852, 0.7273, -0.2408, 0.6427, 0.4441, -0.6228, 0.6441, -0.7113, -0.6929, -0.1182, -0.4099, -0.9115, -0.03352, -0.1781, -0.9836, -0.02852, -0.3666, -0.8843, -0.2892, -0.3666, -0.8843, -0.2892, -0.1781, -0.9836, -0.02852, 0.0, -0.9996, -0.02882, -5.084e-09, -0.9179, -0.3969, -0.1446, 0.9449, -0.2936, -0.1197, 0.9928, 0.0007788, -0.6053, 0.7931, -0.06741, -0.5759, 0.7546, -0.3146, 0.3348, -0.7356, -0.589, 0.6254, -0.7281, -0.2806, 0.1764, -0.9789, 0.1031, 0.2458, -0.9138, -0.3234, -0.7474, -0.6644, -0.001272, -0.8372, -0.4422, 0.3217, -0.2288, -0.9542, 0.1927, -0.08006, -0.9941, 0.07267, -0.861, 0.3719, -0.3469, -0.8903, 0.4074, -0.2037, -0.9637, 0.2275, -0.1399, -0.7804, 0.6019, -0.1693, -0.9153, 0.4004, -0.04431, -0.861, 0.3719, -0.3469, -0.7804, 0.6019, -0.1693, -0.8372, -0.4422, 0.3217, 0.5409, 0.818, -0.1954, 0.6407, 0.7102, -0.2918, -0.1446, 0.9449, -0.2936, 0.06663, 0.9497, -0.3058, -0.6157, 0.7866, -0.04763, -0.5759, 0.7546, -0.3146, -0.861, 0.3719, -0.3469, -0.9153, 0.4004, -0.04431, 0.2039, -0.9774, -0.05633, 0.2458, -0.9138, -0.3234, 0.8383, -0.3931, -0.3778, 0.8762, -0.4163, -0.2427, 0.8762, -0.4163, -0.2427, 0.8383, -0.3931, -0.3778, 0.6407, 0.7102, -0.2918, 0.5409, 0.818, -0.1954, 0.06663, 0.9497, -0.3058, -0.1446, 0.9449, -0.2936, -0.5759, 0.7546, -0.3146, -0.6157, 0.7866, -0.04763, -0.6085, 0.7936, -0.001079, -0.6157, 0.7866, -0.04763, -0.9153, 0.4004, -0.04431, -0.9156, 0.402, -0.001367, 0.5578, 0.8169, 0.147, 0.5409, 0.818, -0.1954, 0.06663, 0.9497, -0.3058, 0.04087, 0.9668, 0.2522, -0.9156, 0.402, -0.001367, -0.9153, 0.4004, -0.04431, -0.8372, -0.4422, 0.3217, -0.7474, -0.6644, -0.001272, -0.5929, -0.7187, -0.3632, 0.1761, -0.9844, -0.002553, 0.9038, -0.4279, -0.007952, -0.6104, -0.7558, -0.2371, -0.6176, -0.6409, -0.4559, -0.08006, -0.9941, 0.07267, 0.1761, -0.9844, -0.002553, -0.5929, -0.7187, -0.3632, -0.9187, -0.2196, -0.3282, -0.6085, 0.7936, -0.001079, -0.9156, 0.402, -0.001367, -0.726, -0.602, -0.3324, -0.946, -0.2218, -0.2366, 0.04087, 0.9668, 0.2522, -0.6085, 0.7936, -0.001079, -0.9187, -0.2196, -0.3282, -0.3103, -0.7197, -0.6211, -0.5067, -0.6366, -0.5813, -0.6059, -0.3246, -0.7263, -0.2894, -0.1839, -0.9394, -0.135, -0.3767, -0.9164, -0.5929, -0.7187, -0.3632, -0.8097, 0.3995, -0.4299, -0.6059, 0.3246, -0.7263, -0.6059, -0.3246, -0.7263, -0.6176, -0.6409, -0.4559, -0.8845, -0.4326, -0.1747, -0.8845, 0.4326, -0.1747, -0.8097, 0.3995, -0.4299, -0.5929, -0.7187, -0.3632, -0.6104, -0.7558, -0.2371, -0.6059, -0.3246, -0.7263, -0.6059, 0.3246, -0.7263, -0.2894, 0.1839, -0.9394, -0.2894, -0.1839, -0.9394, -0.6059, 0.3246, -0.7263, -0.3103, 0.7197, -0.6211, -0.135, 0.3767, -0.9164, -0.2894, 0.1839, -0.9394, -0.8097, 0.3995, -0.4299, -0.3861, 0.8597, -0.3343, -0.3103, 0.7197, -0.6211, -0.6059, 0.3246, -0.7263, -0.8845, 0.4326, -0.1747, -0.4039, 0.9062, -0.1252, -0.3861, 0.8597, -0.3343, -0.8097, 0.3995, -0.4299, -0.4055, 0.9135, -0.03339, -9.674e-09, 0.9996, -0.02857, -1.941e-08, 0.9942, -0.1074, -0.4039, 0.9062, -0.1252, -0.8969, 0.4397, -0.04735, -0.4055, 0.9135, -0.03339, -0.4039, 0.9062, -0.1252, -0.8845, 0.4326, -0.1747, 0.0, -0.9996, -0.02882, -0.1781, -0.9836, -0.02852, -0.4099, -0.9115, -0.03352, -0.4039, -0.9062, -0.1252, 0.0, -0.9942, -0.1074, 2.571e-07, -0.8225, -0.5687, -0.3103, -0.7197, -0.6211, -0.135, -0.3767, -0.9164, 1.011e-06, -0.417, -0.9089, -0.4099, -0.9115, -0.03352, -0.8969, -0.4397, -0.04735, -0.8845, -0.4326, -0.1747, 0.1111, -0.6004, -0.7919, -0.4039, -0.9062, -0.1252, 0.0, -0.9942, -0.1074, -0.4039, -0.9062, -0.1252, -0.946, -0.2218, -0.2366, -0.9187, -0.2196, -0.3282, 7.404e-08, -0.9563, -0.2922, 7.404e-08, -0.9563, -0.2922, -0.9187, -0.2196, -0.3282, -0.726, -0.602, -0.3324, -0.3103, -0.7197, -0.6211, 2.571e-07, -0.8225, -0.5687, -0.8969, 0.4397, -0.04735, -0.6234, 0.7294, -0.2816, -0.6234, 0.7294, 0.2816, -0.7999, 0.3357, -0.4974, -0.3912, 0.7548, -0.5265, -0.4055, 0.9135, -0.03339, -0.8969, -0.4397, -0.04735, -0.6234, -0.7294, -0.2816, -0.6234, 0.7294, -0.2816, -0.8969, 0.4397, -0.04735, -0.7999, -0.3357, -0.4974, -0.6234, -0.7294, 0.2816, -0.6234, -0.7294, -0.2816, -0.8969, -0.4397, -0.04735, -0.4099, -0.9115, -0.03352, -0.7113, -0.6929, -0.1182, -0.7113, -0.6929, 0.1183, -0.3962, -0.7529, -0.5255, 0.4039, -0.9062, -0.1252, 0.946, -0.2218, -0.2366, -0.1111, -0.6004, -0.7919, 0.8845, -0.4326, -0.1747, -0.1111, -0.6004, -0.7919, 0.6104, -0.7558, -0.2371, 0.726, -0.602, -0.3324, 0.3103, -0.7197, -0.6211, 0.5067, -0.6366, -0.5813, 0.6059, -0.3246, -0.7263, 0.6176, -0.6409, -0.4559, 0.5067, -0.6366, -0.5813, 0.5067, -0.6366, -0.5813, 0.6176, -0.6409, -0.4559, 0.08006, -0.9941, 0.07267, 0.7474, -0.6644, -0.001272, 0.726, -0.602, -0.3324, 0.5067, -0.6366, -0.5813, 0.7474, -0.6644, -0.001272, 0.9156, 0.402, -0.001367, 0.6104, -0.7558, -0.2371, -0.1111, -0.6004, -0.7919, -0.5578, 0.8169, 0.147, -0.9038, -0.4279, -0.007952, -0.1111, -0.6004, -0.7919, 0.946, -0.2218, -0.2366, -0.04087, 0.9668, 0.2522, -0.5578, 0.8169, 0.147, 0.8969, -0.4397, -0.04735, 0.8845, -0.4326, -0.1747, 0.8845, 0.4326, -0.1747, 0.8969, 0.4397, -0.04735, 0.4039, 0.9062, -0.1252, 0.3861, 0.8597, -0.3343, -1.481e-07, 0.9563, -0.2922, -1.941e-08, 0.9942, -0.1074, 0.3861, 0.8597, -0.3343, 0.3103, 0.7197, -0.6211, 1.978e-08, 0.8225, -0.5687, -1.481e-07, 0.9563, -0.2922, 0.3103, 0.7197, -0.6211, 0.135, 0.3767, -0.9164, 1.018e-06, 0.417, -0.9089, 1.978e-08, 0.8225, -0.5687, 0.5877, 0.8091, 0.0003547, 0.5859, 0.8063, -0.08122, 0.0001326, 0.9967, -0.08154, -0.0001186, 1.0, -2.633e-07, 0.5877, 0.8091, 0.0003547, -0.0001186, 1.0, -2.633e-07, -0.0001048, 1.0, 3.556e-08, 0.5877, 0.8091, -0.0003135, -0.0001186, 1.0, -2.633e-07, 0.0001326, 0.9967, -0.08154, -0.4468, 0.8909, -0.08127, -0.4475, 0.8943, -0.0002697, 0.0001326, 0.9967, -0.08154, 0.0006076, 0.7098, -0.7044, -0.3022, 0.6096, -0.7328, -0.4468, 0.8909, -0.08127, -0.6407, 0.7102, -0.2918, 0.1446, 0.9449, -0.2936, 0.1197, 0.9928, 0.0007782, -0.6365, 0.7707, 0.03015, 0.5759, 0.7546, -0.3146, 0.861, 0.3719, -0.3469, 0.8903, 0.4074, -0.2037, 0.6053, 0.7931, -0.06741, 0.3669, -0.884, 0.2896, 0.7113, -0.6929, 0.1183, 0.3962, -0.7529, -0.5255, 0.1745, -0.8406, -0.5128, 0.6234, -0.7294, 0.2816, 0.6234, 0.7294, 0.2816, 0.7999, 0.3357, -0.4974, 0.7999, -0.3357, -0.4974, -0.2458, -0.9138, -0.3234, -0.8383, -0.3931, -0.3778, -0.8238, -0.4054, -0.3963, -0.1764, -0.9789, 0.1031, 0.4055, 0.9135, -0.03339, -9.674e-09, 0.9996, -0.02857, 5.338e-09, 0.8377, -0.5461, 0.3912, 0.7548, -0.5265, -0.4468, 0.8909, -0.08127, -0.3022, 0.6096, -0.7328, -0.6462, 0.3346, -0.6859, -0.8837, 0.4591, -0.09073, -0.8837, 0.4591, -0.09073, -0.6462, 0.3346, -0.6859, -0.6462, -0.3346, -0.6859, -0.8837, -0.4591, -0.09073, -0.4475, -0.8943, 0.0002383, -0.3298, -0.6603, 0.6748, -0.698, -0.3619, 0.6179, -0.604, -0.745, 0.2832, 0.5877, -0.8091, 0.0003549, 0.951, -0.309, 0.0005742, 0.951, -0.309, -0.0005073, 0.5877, -0.8091, -0.0003134, -0.4475, 0.8943, 0.0002382, -0.3298, 0.6603, 0.6748, 0.0008472, 0.7653, 0.6437, -0.0001048, 1.0, 3.556e-08, -0.604, -0.745, 0.2832, -0.698, -0.3619, 0.6179, -0.698, 0.3619, 0.6179, -0.6059, 0.7442, 0.2812, -0.01158, 0.7093, -0.7048, -0.6148, 0.737, -0.2808, -0.613, -0.7378, -0.2828, -0.008257, -0.7104, -0.7038, 0.5877, -0.8091, 0.0003549, 0.5859, -0.8063, -0.08122, 0.9479, -0.308, -0.08102, 0.951, -0.309, 0.0005742, 0.951, 0.309, 0.0005742, 0.9479, 0.308, -0.08102, 0.5859, 0.8063, -0.08122, 0.5877, 0.8091, 0.0003547, 0.951, -0.309, -0.0005073, 0.7285, -0.2364, 0.643, 0.4506, -0.619, 0.6433, 0.5877, -0.8091, -0.0003134, 0.9479, 0.308, -0.08102, 0.6754, 0.2192, -0.7041, 0.4177, 0.5741, -0.7042, 0.5859, 0.8063, -0.08122, -0.6059, 0.7442, 0.2812, 0.0007606, 0.7054, 0.7088, 0.003979, -0.7065, 0.7077, -0.604, -0.745, 0.2832, 0.951, 0.309, -0.0005073, 0.7285, 0.2364, 0.643, 0.7285, -0.2364, 0.643, 0.951, -0.309, -0.0005073, -0.4475, -0.8943, -0.0002695, -0.0001186, -1.0, -2.556e-08, -0.0001048, -1.0, 1.743e-07, -0.4475, -0.8943, 0.0002383, -0.613, -0.7378, -0.2828, -0.4475, -0.8943, -0.0002695, -0.4475, -0.8943, 0.0002383, -0.604, -0.745, 0.2832, -0.0001186, 1.0, -2.633e-07, -0.4475, 0.8943, -0.0002697, -0.4475, 0.8943, 0.0002382, -0.0001048, 1.0, 3.556e-08, -0.0001186, -1.0, -2.556e-08, 0.0001326, -0.9967, -0.08154, 0.5859, -0.8063, -0.08122, 0.5877, -0.8091, 0.0003549, -0.01158, 0.7093, -0.7048, 0.0007606, 0.7054, 0.7088, -0.6059, 0.7442, 0.2812, -0.6148, 0.737, -0.2808, -0.4475, 0.8943, -0.0002697, -0.6148, 0.737, -0.2808, -0.6059, 0.7442, 0.2812, -0.4475, 0.8943, 0.0002382, -0.4475, -0.8943, -0.0002695, -0.4468, -0.8909, -0.08127, 0.0001326, -0.9967, -0.08154, -0.0001186, -1.0, -2.556e-08, -0.698, -0.3619, 0.6179, -0.3298, -0.6603, 0.6748, 0.0008472, -0.7653, 0.6437, 0.4506, -0.619, 0.6433, 0.7285, -0.2364, 0.643, 0.7285, 0.2364, 0.643, 0.4506, 0.619, 0.6433, 0.0008472, 0.7653, 0.6437, -0.3298, 0.6603, 0.6748, -0.698, 0.3619, 0.6179, 0.951, 0.309, 0.0005742, 0.5877, 0.8091, 0.0003547, 0.5877, 0.8091, -0.0003135, 0.951, 0.309, -0.0005073, 0.951, -0.309, 0.0005742, 0.9479, -0.308, -0.08102, 0.9479, 0.308, -0.08102, 0.951, 0.309, 0.0005742, 0.5859, -0.8063, -0.08122, 0.4177, -0.5741, -0.7042, 0.6754, -0.2192, -0.7041, 0.9479, -0.308, -0.08102, 0.5877, 0.8091, -0.0003135, 0.4506, 0.619, 0.6433, 0.7285, 0.2364, 0.643, 0.951, 0.309, -0.0005073, -0.0001186, -1.0, -2.556e-08, 0.5877, -0.8091, 0.0003549, 0.5877, -0.8091, -0.0003134, -0.0001048, -1.0, 1.743e-07, -0.613, -0.7378, -0.2828, -0.8837, -0.4591, -0.09073, -0.4468, -0.8909, -0.08127, -0.4475, -0.8943, -0.0002695, -0.0001048, -1.0, 1.743e-07, 0.0008472, -0.7653, 0.6437, -0.3298, -0.6603, 0.6748, -0.4475, -0.8943, 0.0002383, 0.9479, -0.308, -0.08102, 0.6754, -0.2192, -0.7041, 0.6754, 0.2192, -0.7041, 0.9479, 0.308, -0.08102, -0.4475, 0.8943, -0.0002697, -0.4468, 0.8909, -0.08127, -0.8837, 0.4591, -0.09073, -0.6148, 0.737, -0.2808, 5.338e-09, 0.8377, -0.5461, -1.251e-08, 0.8777, -0.4792, 0.4956, 0.7369, -0.4597, 0.3912, 0.7548, -0.5265, 0.3912, 0.7548, -0.5265, 0.4956, 0.7369, -0.4597, 0.8593, 0.3056, -0.4102, 0.7999, 0.3357, -0.4974, 0.7999, 0.3357, -0.4974, 0.8593, 0.3056, -0.4102, 0.8593, -0.3056, -0.4102, 0.7999, -0.3357, -0.4974, 0.7999, -0.3357, -0.4974, 0.8593, -0.3056, -0.4102, 0.4956, -0.7369, -0.4597, 0.3962, -0.7529, -0.5255, 0.3962, -0.7529, -0.5255, 0.4956, -0.7369, -0.4597, -3.754e-08, -0.8777, -0.4792, -3.734e-08, -0.8385, -0.5449, 0.1745, -0.8406, -0.5128, -0.6059, 0.7442, 0.2812, -0.698, 0.3619, 0.6179, -0.3298, 0.6603, 0.6748, -0.4475, 0.8943, 0.0002382, -0.0001048, 1.0, 3.556e-08, 0.0008472, 0.7653, 0.6437, 0.4506, 0.619, 0.6433, 0.5877, 0.8091, -0.0003135, 0.951, -0.309, 0.0005742, 0.951, 0.309, 0.0005742, 0.951, 0.309, -0.0005073, 0.951, -0.309, -0.0005073, -0.6148, 0.737, -0.2808, -0.8837, 0.4591, -0.09073, -0.8837, -0.4591, -0.09073, -0.613, -0.7378, -0.2828, -1.251e-08, 0.8777, -0.4792, -2.282e-08, 0.7643, 0.6449, 0.4441, 0.6228, 0.6441, 0.4956, 0.7369, -0.4597, 0.4956, 0.7369, -0.4597, 0.4441, 0.6228, 0.6441, 0.7273, 0.2408, 0.6427, 0.8593, 0.3056, -0.4102, 0.8593, 0.3056, -0.4102, 0.7273, 0.2408, 0.6427, 0.7273, -0.2408, 0.6427, 0.8593, -0.3056, -0.4102, 0.8593, -0.3056, -0.4102, 0.7273, -0.2408, 0.6427, 0.4441, -0.6228, 0.6441, 0.4956, -0.7369, -0.4597, 0.4956, -0.7369, -0.4597, 0.4441, -0.6228, 0.6441, 0.0, -0.7643, 0.6449, -3.754e-08, -0.8777, -0.4792, -0.8383, -0.3931, -0.3778, -0.6407, 0.7102, -0.2918, -0.6365, 0.7707, 0.03015, -0.8238, -0.4054, -0.3963, 0.6234, -0.7294, 0.2816, 0.003979, -0.7065, 0.7077, 0.0007606, 0.7054, 0.7088, 0.6234, 0.7294, 0.2816, -0.613, -0.7378, -0.2828, -0.604, -0.745, 0.2832, 0.003979, -0.7065, 0.7077, -0.008257, -0.7104, -0.7038, 0.6234, 0.7294, -0.2816, -0.01158, 0.7093, -0.7048, -0.008257, -0.7104, -0.7038, 0.6234, -0.7294, -0.2816, 0.6234, 0.7294, 0.2816, 0.0007606, 0.7054, 0.7088, -0.01158, 0.7093, -0.7048, 0.6234, 0.7294, -0.2816, 0.6234, -0.7294, -0.2816, -0.008257, -0.7104, -0.7038, 0.003979, -0.7065, 0.7077, 0.6234, -0.7294, 0.2816, -0.3022, -0.6096, -0.7328, -0.6462, -0.3346, -0.6859, -0.6462, 0.3346, -0.6859, -0.3022, 0.6096, -0.7328, 0.0006076, 0.7098, -0.7044, 0.4177, 0.5741, -0.7042, 0.6754, 0.2192, -0.7041, 0.6754, -0.2192, -0.7041, 0.4177, -0.5741, -0.7042, 0.0006076, -0.7098, -0.7044, 0.5877, -0.8091, -0.0003134, 0.4506, -0.619, 0.6433, 0.0008472, -0.7653, 0.6437, -0.0001048, -1.0, 1.743e-07, 0.5859, 0.8063, -0.08122, 0.4177, 0.5741, -0.7042, 0.0006076, 0.7098, -0.7044, 0.0001326, 0.9967, -0.08154, 0.0001326, -0.9967, -0.08154, 0.0006076, -0.7098, -0.7044, 0.4177, -0.5741, -0.7042, 0.5859, -0.8063, -0.08122, -0.8837, -0.4591, -0.09073, -0.6462, -0.3346, -0.6859, -0.3022, -0.6096, -0.7328, -0.4468, -0.8909, -0.08127, -0.4468, -0.8909, -0.08127, -0.3022, -0.6096, -0.7328, 0.0006076, -0.7098, -0.7044, 0.0001326, -0.9967, -0.08154, -3.734e-08, -0.8385, -0.5449, 0.0, -0.9177, 0.3973, 0.3669, -0.884, 0.2896, 0.1745, -0.8406, -0.5128, 0.4441, 0.6228, 0.6441, -0.361, -0.5063, 0.7832, -0.5879, -0.1946, 0.7852, 0.7273, 0.2408, 0.6427, 0.7273, 0.2408, 0.6427, -0.5879, -0.1946, 0.7852, -0.5879, 0.1946, 0.7852, 0.7273, -0.2408, 0.6427, 0.7273, -0.2408, 0.6427, -0.5879, 0.1946, 0.7852, -0.361, 0.5063, 0.7832, 0.4441, -0.6228, 0.6441, -0.5879, -0.1946, 0.7852, -0.7273, -0.2408, 0.6427, -0.7273, 0.2408, 0.6427, -0.5879, 0.1946, 0.7852, -0.5879, 0.1946, 0.7852, -0.7273, 0.2408, 0.6427, -0.4441, 0.6228, 0.6441, -0.361, 0.5063, 0.7832, 0.0, -0.7643, 0.6449, 0.4441, -0.6228, 0.6441, -0.361, 0.5063, 0.7832, 0.0, 0.6233, 0.782, 0.4441, 0.6228, 0.6441, -2.282e-08, 0.7643, 0.6449, 0.0, -0.6233, 0.782, -0.361, -0.5063, 0.7832, -0.361, -0.5063, 0.7832, 0.0, -0.6233, 0.782, 7.607e-08, -0.7643, 0.6449, -0.4441, -0.6228, 0.6441, -0.361, 0.5063, 0.7832, -0.4441, 0.6228, 0.6441, 7.375e-08, 0.7643, 0.6449, 0.0, 0.6233, 0.782, -0.361, -0.5063, 0.7832, -0.4441, -0.6228, 0.6441, -0.7273, -0.2408, 0.6427, -0.5879, -0.1946, 0.7852, 0.7113, -0.6929, -0.1182, 0.3666, -0.8843, -0.2892, 0.1781, -0.9836, -0.02852, 0.4099, -0.9115, -0.03352, 0.3666, -0.8843, -0.2892, -5.084e-09, -0.9179, -0.3969, 0.0, -0.9996, -0.02882, 0.1781, -0.9836, -0.02852, 0.1446, 0.9449, -0.2936, 0.5759, 0.7546, -0.3146, 0.6053, 0.7931, -0.06741, 0.1197, 0.9928, 0.0007782, -0.3348, -0.7356, -0.589, -0.2458, -0.9138, -0.3234, -0.1764, -0.9789, 0.1031, -0.6254, -0.7281, -0.2806, 0.7474, -0.6644, -0.001272, 0.08006, -0.9941, 0.07267, 0.2288, -0.9542, 0.1927, 0.8372, -0.4422, 0.3217, 0.861, 0.3719, -0.3469, 0.7804, 0.6019, -0.1693, 0.9637, 0.2276, -0.1399, 0.8903, 0.4074, -0.2037, 0.9153, 0.4004, -0.04431, 0.8372, -0.4422, 0.3217, 0.7804, 0.6019, -0.1693, 0.861, 0.3719, -0.3469, -0.5409, 0.818, -0.1954, -0.06663, 0.9497, -0.3058, 0.1446, 0.9449, -0.2936, -0.6407, 0.7102, -0.2918, 0.6157, 0.7866, -0.04763, 0.9153, 0.4004, -0.04431, 0.861, 0.3719, -0.3469, 0.5759, 0.7546, -0.3146, -0.2039, -0.9774, -0.05633, -0.8762, -0.4163, -0.2427, -0.8383, -0.3931, -0.3778, -0.2458, -0.9138, -0.3234, -0.8762, -0.4163, -0.2427, -0.5409, 0.818, -0.1954, -0.6407, 0.7102, -0.2918, -0.8383, -0.3931, -0.3778, -0.06663, 0.9497, -0.3058, 0.6157, 0.7866, -0.04763, 0.5759, 0.7546, -0.3146, 0.1446, 0.9449, -0.2936, 0.6085, 0.7936, -0.001079, 0.9156, 0.402, -0.001367, 0.9153, 0.4004, -0.04431, 0.6157, 0.7866, -0.04763, -0.5578, 0.8169, 0.147, -0.04087, 0.9668, 0.2522, -0.06663, 0.9497, -0.3058, -0.5409, 0.818, -0.1954, 0.9156, 0.402, -0.001367, 0.7474, -0.6644, -0.001272, 0.8372, -0.4422, 0.3217, 0.9153, 0.4004, -0.04431, 0.5929, -0.7187, -0.3632, 0.6104, -0.7558, -0.2371, -0.9038, -0.4279, -0.007952, -0.1761, -0.9844, -0.002553, 0.6176, -0.6409, -0.4559, 0.5929, -0.7187, -0.3632, -0.1761, -0.9844, -0.002553, 0.08006, -0.9941, 0.07267, 0.9187, -0.2196, -0.3282, 0.726, -0.602, -0.3324, 0.9156, 0.402, -0.001367, 0.6085, 0.7936, -0.001079, 0.946, -0.2218, -0.2366, 0.9187, -0.2196, -0.3282, 0.6085, 0.7936, -0.001079, -0.04087, 0.9668, 0.2522, 0.3103, -0.7197, -0.6211, 0.135, -0.3767, -0.9164, 0.2894, -0.1839, -0.9394, 0.6059, -0.3246, -0.7263, 0.5067, -0.6366, -0.5813, 0.5929, -0.7187, -0.3632, 0.6176, -0.6409, -0.4559, 0.6059, -0.3246, -0.7263, 0.6059, 0.3246, -0.7263, 0.8097, 0.3995, -0.4299, 0.8845, -0.4326, -0.1747, 0.6104, -0.7558, -0.2371, 0.5929, -0.7187, -0.3632, 0.8097, 0.3995, -0.4299, 0.8845, 0.4326, -0.1747, 0.6059, -0.3246, -0.7263, 0.2894, -0.1839, -0.9394, 0.2894, 0.1839, -0.9394, 0.6059, 0.3246, -0.7263, 0.6059, 0.3246, -0.7263, 0.2894, 0.1839, -0.9394, 0.135, 0.3767, -0.9164, 0.3103, 0.7197, -0.6211, 0.8097, 0.3995, -0.4299, 0.6059, 0.3246, -0.7263, 0.3103, 0.7197, -0.6211, 0.3861, 0.8597, -0.3343, 0.8845, 0.4326, -0.1747, 0.8097, 0.3995, -0.4299, 0.3861, 0.8597, -0.3343, 0.4039, 0.9062, -0.1252, 0.4055, 0.9135, -0.03339, 0.4039, 0.9062, -0.1252, -1.941e-08, 0.9942, -0.1074, -9.674e-09, 0.9996, -0.02857, 0.8969, 0.4397, -0.04735, 0.8845, 0.4326, -0.1747, 0.4039, 0.9062, -0.1252, 0.4055, 0.9135, -0.03339, 0.0, -0.9996, -0.02882, 0.0, -0.9942, -0.1074, 0.4039, -0.9062, -0.1252, 0.4099, -0.9115, -0.03352, 0.1781, -0.9836, -0.02852, 2.571e-07, -0.8225, -0.5687, 1.011e-06, -0.417, -0.9089, 0.135, -0.3767, -0.9164, 0.3103, -0.7197, -0.6211, 0.4099, -0.9115, -0.03352, 0.4039, -0.9062, -0.1252, -0.1111, -0.6004, -0.7919, 0.8845, -0.4326, -0.1747, 0.8969, -0.4397, -0.04735, 0.0, -0.9942, -0.1074, 7.404e-08, -0.9563, -0.2922, 0.9187, -0.2196, -0.3282, 0.946, -0.2218, -0.2366, 0.4039, -0.9062, -0.1252, 7.404e-08, -0.9563, -0.2922, 2.571e-07, -0.8225, -0.5687, 0.3103, -0.7197, -0.6211, 0.726, -0.602, -0.3324, 0.9187, -0.2196, -0.3282, 0.8969, 0.4397, -0.04735, 0.4055, 0.9135, -0.03339, 0.3912, 0.7548, -0.5265, 0.7999, 0.3357, -0.4974, 0.6234, 0.7294, 0.2816, 0.6234, 0.7294, -0.2816, 0.8969, -0.4397, -0.04735, 0.8969, 0.4397, -0.04735, 0.6234, 0.7294, -0.2816, 0.6234, -0.7294, -0.2816, 0.7999, -0.3357, -0.4974, 0.3962, -0.7529, -0.5255, 0.7113, -0.6929, 0.1183, 0.7113, -0.6929, -0.1182, 0.4099, -0.9115, -0.03352, 0.8969, -0.4397, -0.04735, 0.6234, -0.7294, -0.2816, 0.6234, -0.7294, 0.2816, -0.135, -0.3767, -0.9164, -0.2894, -0.1839, -0.9394, -0.2894, 0.1839, -0.9394, -0.135, 0.3767, -0.9164, 1.018e-06, 0.417, -0.9089, 0.135, 0.3767, -0.9164, 0.2894, 0.1839, -0.9394, 0.2894, -0.1839, -0.9394, 0.135, -0.3767, -0.9164, 1.011e-06, -0.417, -0.9089, 0.7273, 0.2408, 0.6427, 0.4441, 0.6228, 0.6441, 7.375e-08, 0.7643, 0.6449, -0.4441, 0.6228, 0.6441, -0.7273, 0.2408, 0.6427, -0.7273, -0.2408, 0.6427, -0.4441, -0.6228, 0.6441, 7.607e-08, -0.7643, 0.6449, 0.4441, -0.6228, 0.6441, 0.7273, -0.2408, 0.6427])] * 3)])

# ---- objects
ob_cylinder_001_cylinder_008 = bpy.data.objects.new('Cylinder.001_Cylinder.008', me_cylinder_001_cylinder_008)
ob_lamp = bpy.data.objects.new('Lamp', light_lamp)
ob_camera = bpy.data.objects.new('Camera', cam_camera)

# ---- transforms, parenting, visibility, modifiers, constraints
ob_cylinder_001_cylinder_008.location = (0.0, 0.2892, -1.733)
ob_cylinder_001_cylinder_008.rotation_euler = (1.571, -0.0, 0.0)
ob_cylinder_001_cylinder_008.scale = (1.0, 1.0, -1.0)
ob_cylinder_001_cylinder_008.lineart.crease_threshold = 0.0
ob_lamp.location = (4.076, 1.005, 5.904)
ob_lamp.rotation_euler = (0.6503, 0.05522, 1.866)
ob_lamp.lock_rotations_4d = False
ob_lamp.empty_display_type = 'ARROWS'
ob_lamp.color = (0.0, 0.0, 0.0, 0.0)
ob_lamp.lineart.crease_threshold = 0.0
ob_camera.location = (7.481, -6.508, 5.344)
ob_camera.rotation_euler = (1.109, 0.01082, 0.8149)
ob_camera.lock_rotations_4d = False
ob_camera.empty_display_type = 'ARROWS'
ob_camera.color = (0.0, 0.0, 0.0, 0.0)
ob_camera.display_type = 'WIRE'
ob_camera.lineart.crease_threshold = 0.0

# ---- collection membership
col_collection_1.objects.link(ob_cylinder_001_cylinder_008)
col_collection_1.objects.link(ob_lamp)
col_collection_1.objects.link(ob_camera)

# ---- scene / render settings (as saved in the file)
scene.camera = ob_camera
scene.frame_start = 1; scene.frame_end = 250; scene.frame_set(0)
scene.render.engine = 'BLENDER_EEVEE_NEXT'
scene.render.resolution_percentage = 50
scene.render.dither_intensity = 0.0
scene.cycles.use_denoising = False
scene.cycles.samples = 10
scene.cycles.sampling_pattern = 'TABULATED_SOBOL'
scene.cycles.light_sampling_threshold = 0.0
scene.cycles.use_adaptive_sampling = False
scene.cycles.use_light_tree = False
scene.cycles.blur_glossy = 0.0
scene.cycles.pixel_filter_type = 'GAUSSIAN'
scene.cycles.sample_clamp_indirect = 0.0
scene.view_settings.view_transform = 'Standard'
bpy.context.view_layer.update()
